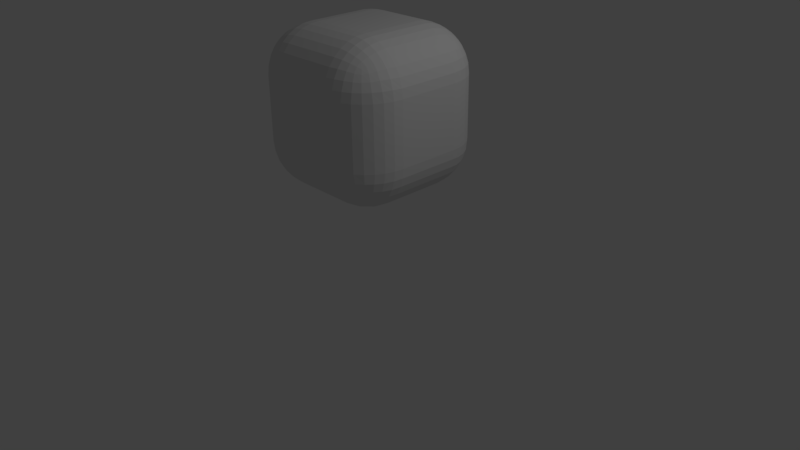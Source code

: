 # Source: cube6.blend  (saved by Blender 2.77.0; exported with 4.5.12 LTS)
import bpy
from mathutils import Matrix  # noqa: F401  (used for matrix-valued properties, if any)

bpy.ops.wm.read_factory_settings(use_empty=True)
scene = bpy.context.scene
scene.name = 'Scene'

# ---- collections
col_collection_1 = bpy.data.collections.new('Collection 1'); scene.collection.children.link(col_collection_1)

# ---- materials (node trees are filled in below, after node groups)
mat_material = bpy.data.materials.new('Material')
mat_material.alpha_threshold = 0.0
mat_material.use_transparent_shadow = False
mat_material.roughness = 0.5
mat_material.line_color = (0.0, 0.0, 0.0, 1.0)

# ---- material node trees

# ---- world
world_world = bpy.data.worlds.new('World'); scene.world = world_world
world_world.color = (0.05088, 0.05088, 0.05088)
world_world.use_sun_shadow = False
world_world.sun_shadow_jitter_overblur = 0.0
world_world.cycles.sampling_method = 'MANUAL'

# ---- cameras
cam_camera = bpy.data.cameras.new('Camera')
cam_camera.clip_end = 100.0
cam_camera.lens = 35.0
cam_camera.sensor_width = 32.0
cam_camera.sensor_height = 18.0
cam_camera.ortho_scale = 7.314
cam_camera.dof.focus_distance = 0.0
cam_camera.dof.aperture_fstop = 128.0

# ---- lights
light_lamp = bpy.data.lights.new('Lamp', 'POINT')
light_lamp.transmission_factor = 0.0
light_lamp.cutoff_distance = 30.0
light_lamp.energy = 100.0
light_lamp.shadow_buffer_clip_start = 1.001
light_lamp.shadow_soft_size = 0.1
light_lamp.shadow_maximum_resolution = 0.006
light_lamp.use_absolute_resolution = True

# ---- meshes
me_cube = bpy.data.meshes.new('Cube')
me_cube.from_pydata([(1.0, 0.4, -0.4), (0.4, 0.4, -1.0), (0.4, 1.0, -0.4), (0.9885, 0.4, -0.5171), (0.9543, 0.4, -0.6296), (0.8989, 0.4, -0.7333), (0.8243, 0.4, -0.8243), (0.9885, 0.5171, -0.4), (0.9749, 0.5206, -0.5221), (0.9384, 0.5208, -0.6356), (0.884, 0.5198, -0.7337), (0.8161, 0.5192, -0.8156), (0.9543, 0.6296, -0.4), (0.9383, 0.6353, -0.5222), (0.9018, 0.6323, -0.6328), (0.8528, 0.6253, -0.7228), (0.7944, 0.6212, -0.7943), (0.8989, 0.7333, -0.4), (0.8834, 0.7343, -0.5205), (0.8526, 0.7229, -0.6256), (0.8148, 0.7066, -0.7066), (0.7683, 0.6979, -0.7683), (0.7464, 0.7464, -0.7464), (0.4, 0.5171, -0.9885), (0.4, 0.6296, -0.9543), (0.4, 0.7333, -0.8989), (0.4, 0.8243, -0.8243), (0.5171, 0.4, -0.9885), (0.5206, 0.5221, -0.9749), (0.5208, 0.6356, -0.9384), (0.5198, 0.7337, -0.884), (0.5192, 0.8156, -0.8161), (0.6296, 0.4, -0.9543), (0.6353, 0.5222, -0.9383), (0.6323, 0.6328, -0.9018), (0.6253, 0.7228, -0.8528), (0.6212, 0.7943, -0.7944), (0.7333, 0.4, -0.8989), (0.7343, 0.5205, -0.8834), (0.7229, 0.6256, -0.8526), (0.7066, 0.7066, -0.8148), (0.6979, 0.7683, -0.7683), (0.5171, 0.9885, -0.4), (0.6296, 0.9543, -0.4), (0.7333, 0.8989, -0.4), (0.8243, 0.8243, -0.4), (0.4, 0.9885, -0.5171), (0.5221, 0.9749, -0.5206), (0.6356, 0.9384, -0.5208), (0.7337, 0.884, -0.5198), (0.8156, 0.8161, -0.5192), (0.4, 0.9543, -0.6296), (0.5222, 0.9383, -0.6353), (0.6328, 0.9018, -0.6323), (0.7228, 0.8528, -0.6253), (0.7943, 0.7944, -0.6212), (0.4, 0.8989, -0.7333), (0.5205, 0.8834, -0.7343), (0.6256, 0.8526, -0.7229), (0.7066, 0.8148, -0.7066), (0.7683, 0.7683, -0.6979), (1.0, -0.4, -0.4), (0.4, -1.0, -0.4), (0.4, -0.4, -1.0), (0.9885, -0.5171, -0.4), (0.9543, -0.6296, -0.4), (0.8989, -0.7333, -0.4), (0.8243, -0.8243, -0.4), (0.9885, -0.4, -0.5171), (0.9749, -0.5221, -0.5206), (0.9384, -0.6356, -0.5208), (0.884, -0.7337, -0.5198), (0.8161, -0.8156, -0.5192), (0.9543, -0.4, -0.6296), (0.9383, -0.5222, -0.6353), (0.9018, -0.6328, -0.6323), (0.8528, -0.7228, -0.6253), (0.7944, -0.7943, -0.6212), (0.8989, -0.4, -0.7333), (0.8834, -0.5205, -0.7343), (0.8526, -0.6256, -0.7229), (0.8148, -0.7066, -0.7066), (0.7683, -0.7683, -0.6979), (0.7464, -0.7464, -0.7464), (0.4, -0.9885, -0.5171), (0.4, -0.9543, -0.6296), (0.4, -0.8989, -0.7333), (0.4, -0.8243, -0.8243), (0.5171, -0.9885, -0.4), (0.5206, -0.9749, -0.5221), (0.5208, -0.9384, -0.6356), (0.5198, -0.884, -0.7337), (0.5192, -0.8161, -0.8156), (0.6296, -0.9543, -0.4), (0.6353, -0.9383, -0.5222), (0.6323, -0.9018, -0.6328), (0.6253, -0.8528, -0.7228), (0.6212, -0.7944, -0.7943), (0.7333, -0.8989, -0.4), (0.7343, -0.8834, -0.5205), (0.7229, -0.8526, -0.6256), (0.7066, -0.8148, -0.7066), (0.6979, -0.7683, -0.7683), (0.5171, -0.4, -0.9885), (0.6296, -0.4, -0.9543), (0.7333, -0.4, -0.8989), (0.8243, -0.4, -0.8243), (0.4, -0.5171, -0.9885), (0.5221, -0.5206, -0.9749), (0.6356, -0.5208, -0.9384), (0.7337, -0.5198, -0.884), (0.8156, -0.5192, -0.8161), (0.4, -0.6296, -0.9543), (0.5222, -0.6353, -0.9383), (0.6328, -0.6323, -0.9018), (0.7228, -0.6253, -0.8528), (0.7943, -0.6212, -0.7944), (0.4, -0.7333, -0.8989), (0.5205, -0.7343, -0.8834), (0.6256, -0.7229, -0.8526), (0.7066, -0.7066, -0.8148), (0.7683, -0.6979, -0.7683), (-0.4, -1.0, -0.4), (-1.0, -0.4, -0.4), (-0.4, -0.4, -1.0), (-0.5171, -0.9885, -0.4), (-0.6296, -0.9543, -0.4), (-0.7333, -0.8989, -0.4), (-0.8243, -0.8243, -0.4), (-0.4, -0.9885, -0.5171), (-0.5221, -0.9749, -0.5206), (-0.6356, -0.9384, -0.5208), (-0.7337, -0.884, -0.5198), (-0.8156, -0.8161, -0.5192), (-0.4, -0.9543, -0.6296), (-0.5222, -0.9383, -0.6353), (-0.6328, -0.9018, -0.6323), (-0.7228, -0.8528, -0.6253), (-0.7943, -0.7944, -0.6212), (-0.4, -0.8989, -0.7333), (-0.5205, -0.8834, -0.7343), (-0.6256, -0.8526, -0.7229), (-0.7066, -0.8148, -0.7066), (-0.7683, -0.7683, -0.6979), (-0.7464, -0.7464, -0.7464), (-0.9885, -0.4, -0.5171), (-0.9543, -0.4, -0.6296), (-0.8989, -0.4, -0.7333), (-0.8243, -0.4, -0.8243), (-0.9885, -0.5171, -0.4), (-0.9749, -0.5206, -0.5221), (-0.9384, -0.5208, -0.6356), (-0.884, -0.5198, -0.7337), (-0.8161, -0.5192, -0.8156), (-0.9543, -0.6296, -0.4), (-0.9383, -0.6353, -0.5222), (-0.9018, -0.6323, -0.6328), (-0.8528, -0.6253, -0.7228), (-0.7944, -0.6212, -0.7943), (-0.8989, -0.7333, -0.4), (-0.8834, -0.7343, -0.5205), (-0.8526, -0.7229, -0.6256), (-0.8148, -0.7066, -0.7066), (-0.7683, -0.6979, -0.7683), (-0.4, -0.5171, -0.9885), (-0.4, -0.6296, -0.9543), (-0.4, -0.7333, -0.8989), (-0.4, -0.8243, -0.8243), (-0.5171, -0.4, -0.9885), (-0.5206, -0.5221, -0.9749), (-0.5208, -0.6356, -0.9384), (-0.5198, -0.7337, -0.884), (-0.5192, -0.8156, -0.8161), (-0.6296, -0.4, -0.9543), (-0.6353, -0.5222, -0.9383), (-0.6323, -0.6328, -0.9018), (-0.6253, -0.7228, -0.8528), (-0.6212, -0.7943, -0.7944), (-0.7333, -0.4, -0.8989), (-0.7343, -0.5205, -0.8834), (-0.7229, -0.6256, -0.8526), (-0.7066, -0.7066, -0.8148), (-0.6979, -0.7683, -0.7683), (-0.4, 1.0, -0.4), (-0.4, 0.4, -1.0), (-1.0, 0.4, -0.4), (-0.4, 0.9885, -0.5171), (-0.4, 0.9543, -0.6296), (-0.4, 0.8989, -0.7333), (-0.4, 0.8243, -0.8243), (-0.5171, 0.9885, -0.4), (-0.5206, 0.9749, -0.5221), (-0.5208, 0.9384, -0.6356), (-0.5198, 0.884, -0.7337), (-0.5192, 0.8161, -0.8156), (-0.6296, 0.9543, -0.4), (-0.6353, 0.9383, -0.5222), (-0.6323, 0.9018, -0.6328), (-0.6253, 0.8528, -0.7228), (-0.6212, 0.7944, -0.7943), (-0.7333, 0.8989, -0.4), (-0.7343, 0.8834, -0.5205), (-0.7229, 0.8526, -0.6256), (-0.7066, 0.8148, -0.7066), (-0.6979, 0.7683, -0.7683), (-0.7464, 0.7464, -0.7464), (-0.5171, 0.4, -0.9885), (-0.6296, 0.4, -0.9543), (-0.7333, 0.4, -0.8989), (-0.8243, 0.4, -0.8243), (-0.4, 0.5171, -0.9885), (-0.5221, 0.5206, -0.9749), (-0.6356, 0.5208, -0.9384), (-0.7337, 0.5198, -0.884), (-0.8156, 0.5192, -0.8161), (-0.4, 0.6296, -0.9543), (-0.5222, 0.6353, -0.9383), (-0.6328, 0.6323, -0.9018), (-0.7228, 0.6253, -0.8528), (-0.7943, 0.6212, -0.7944), (-0.4, 0.7333, -0.8989), (-0.5205, 0.7343, -0.8834), (-0.6256, 0.7229, -0.8526), (-0.7066, 0.7066, -0.8148), (-0.7683, 0.6979, -0.7683), (-0.9885, 0.5171, -0.4), (-0.9543, 0.6296, -0.4), (-0.8989, 0.7333, -0.4), (-0.8243, 0.8243, -0.4), (-0.9885, 0.4, -0.5171), (-0.9749, 0.5221, -0.5206), (-0.9384, 0.6356, -0.5208), (-0.884, 0.7337, -0.5198), (-0.8161, 0.8156, -0.5192), (-0.9543, 0.4, -0.6296), (-0.9383, 0.5222, -0.6353), (-0.9018, 0.6328, -0.6323), (-0.8528, 0.7228, -0.6253), (-0.7944, 0.7943, -0.6212), (-0.8989, 0.4, -0.7333), (-0.8834, 0.5205, -0.7343), (-0.8526, 0.6256, -0.7229), (-0.8148, 0.7066, -0.7066), (-0.7683, 0.7683, -0.6979), (0.4, 1.0, 0.4), (0.4, 0.4, 1.0), (1.0, 0.4, 0.4), (0.4, 0.9885, 0.5171), (0.4, 0.9543, 0.6296), (0.4, 0.8989, 0.7333), (0.4, 0.8243, 0.8243), (0.5171, 0.9885, 0.4), (0.5206, 0.9749, 0.5221), (0.5208, 0.9384, 0.6356), (0.5198, 0.884, 0.7337), (0.5192, 0.8161, 0.8156), (0.6296, 0.9543, 0.4), (0.6353, 0.9383, 0.5222), (0.6323, 0.9018, 0.6328), (0.6253, 0.8528, 0.7228), (0.6212, 0.7944, 0.7943), (0.7333, 0.8989, 0.4), (0.7343, 0.8834, 0.5205), (0.7229, 0.8526, 0.6256), (0.7066, 0.8148, 0.7066), (0.6979, 0.7683, 0.7683), (0.7464, 0.7464, 0.7464), (0.5171, 0.4, 0.9885), (0.6296, 0.4, 0.9543), (0.7333, 0.4, 0.8989), (0.8243, 0.4, 0.8243), (0.4, 0.5171, 0.9885), (0.5221, 0.5206, 0.9749), (0.6356, 0.5208, 0.9384), (0.7337, 0.5198, 0.884), (0.8156, 0.5192, 0.8161), (0.4, 0.6296, 0.9543), (0.5222, 0.6353, 0.9383), (0.6328, 0.6323, 0.9018), (0.7228, 0.6253, 0.8528), (0.7943, 0.6212, 0.7944), (0.4, 0.7333, 0.8989), (0.5205, 0.7343, 0.8834), (0.6256, 0.7229, 0.8526), (0.7066, 0.7066, 0.8148), (0.7683, 0.6979, 0.7683), (0.9885, 0.5171, 0.4), (0.9543, 0.6296, 0.4), (0.8989, 0.7333, 0.4), (0.8243, 0.8243, 0.4), (0.9885, 0.4, 0.5171), (0.9749, 0.5221, 0.5206), (0.9384, 0.6356, 0.5208), (0.884, 0.7337, 0.5198), (0.8161, 0.8156, 0.5192), (0.9543, 0.4, 0.6296), (0.9383, 0.5222, 0.6353), (0.9018, 0.6328, 0.6323), (0.8528, 0.7228, 0.6253), (0.7944, 0.7943, 0.6212), (0.8989, 0.4, 0.7333), (0.8834, 0.5205, 0.7343), (0.8526, 0.6256, 0.7229), (0.8148, 0.7066, 0.7066), (0.7683, 0.7683, 0.6979), (0.4, -1.0, 0.4), (1.0, -0.4, 0.4), (0.4, -0.4, 1.0), (0.5171, -0.9885, 0.4), (0.6296, -0.9543, 0.4), (0.7333, -0.8989, 0.4), (0.8243, -0.8243, 0.4), (0.4, -0.9885, 0.5171), (0.5221, -0.9749, 0.5206), (0.6356, -0.9384, 0.5208), (0.7337, -0.884, 0.5198), (0.8156, -0.8161, 0.5192), (0.4, -0.9543, 0.6296), (0.5222, -0.9383, 0.6353), (0.6328, -0.9018, 0.6323), (0.7228, -0.8528, 0.6253), (0.7943, -0.7944, 0.6212), (0.4, -0.8989, 0.7333), (0.5205, -0.8834, 0.7343), (0.6256, -0.8526, 0.7229), (0.7066, -0.8148, 0.7066), (0.7683, -0.7683, 0.6979), (0.7464, -0.7464, 0.7464), (0.9885, -0.4, 0.5171), (0.9543, -0.4, 0.6296), (0.8989, -0.4, 0.7333), (0.8243, -0.4, 0.8243), (0.9885, -0.5171, 0.4), (0.9749, -0.5206, 0.5221), (0.9384, -0.5208, 0.6356), (0.884, -0.5198, 0.7337), (0.8161, -0.5192, 0.8156), (0.9543, -0.6296, 0.4), (0.9383, -0.6353, 0.5222), (0.9018, -0.6323, 0.6328), (0.8528, -0.6253, 0.7228), (0.7944, -0.6212, 0.7943), (0.8989, -0.7333, 0.4), (0.8834, -0.7343, 0.5205), (0.8526, -0.7229, 0.6256), (0.8148, -0.7066, 0.7066), (0.7683, -0.6979, 0.7683), (0.4, -0.5171, 0.9885), (0.4, -0.6296, 0.9543), (0.4, -0.7333, 0.8989), (0.4, -0.8243, 0.8243), (0.5171, -0.4, 0.9885), (0.5206, -0.5221, 0.9749), (0.5208, -0.6356, 0.9384), (0.5198, -0.7337, 0.884), (0.5192, -0.8156, 0.8161), (0.6296, -0.4, 0.9543), (0.6353, -0.5222, 0.9383), (0.6323, -0.6328, 0.9018), (0.6253, -0.7228, 0.8528), (0.6212, -0.7943, 0.7944), (0.7333, -0.4, 0.8989), (0.7343, -0.5205, 0.8834), (0.7229, -0.6256, 0.8526), (0.7066, -0.7066, 0.8148), (0.6979, -0.7683, 0.7683), (-1.0, -0.4, 0.4), (-0.4, -1.0, 0.4), (-0.4, -0.4, 1.0), (-0.9885, -0.5171, 0.4), (-0.9543, -0.6296, 0.4), (-0.8989, -0.7333, 0.4), (-0.8243, -0.8243, 0.4), (-0.9885, -0.4, 0.5171), (-0.9749, -0.5221, 0.5206), (-0.9384, -0.6356, 0.5208), (-0.884, -0.7337, 0.5198), (-0.8161, -0.8156, 0.5192), (-0.9543, -0.4, 0.6296), (-0.9383, -0.5222, 0.6353), (-0.9018, -0.6328, 0.6323), (-0.8528, -0.7228, 0.6253), (-0.7944, -0.7943, 0.6212), (-0.8989, -0.4, 0.7333), (-0.8834, -0.5205, 0.7343), (-0.8526, -0.6256, 0.7229), (-0.8148, -0.7066, 0.7066), (-0.7683, -0.7683, 0.6979), (-0.7464, -0.7464, 0.7464), (-0.4, -0.9885, 0.5171), (-0.4, -0.9543, 0.6296), (-0.4, -0.8989, 0.7333), (-0.4, -0.8243, 0.8243), (-0.5171, -0.9885, 0.4), (-0.5206, -0.9749, 0.5221), (-0.5208, -0.9384, 0.6356), (-0.5198, -0.884, 0.7337), (-0.5192, -0.8161, 0.8156), (-0.6296, -0.9543, 0.4), (-0.6353, -0.9383, 0.5222), (-0.6323, -0.9018, 0.6328), (-0.6253, -0.8528, 0.7228), (-0.6212, -0.7944, 0.7943), (-0.7333, -0.8989, 0.4), (-0.7343, -0.8834, 0.5205), (-0.7229, -0.8526, 0.6256), (-0.7066, -0.8148, 0.7066), (-0.6979, -0.7683, 0.7683), (-0.5171, -0.4, 0.9885), (-0.6296, -0.4, 0.9543), (-0.7333, -0.4, 0.8989), (-0.8243, -0.4, 0.8243), (-0.4, -0.5171, 0.9885), (-0.5221, -0.5206, 0.9749), (-0.6356, -0.5208, 0.9384), (-0.7337, -0.5198, 0.884), (-0.8156, -0.5192, 0.8161), (-0.4, -0.6296, 0.9543), (-0.5222, -0.6353, 0.9383), (-0.6328, -0.6323, 0.9018), (-0.7228, -0.6253, 0.8528), (-0.7943, -0.6212, 0.7944), (-0.4, -0.7333, 0.8989), (-0.5205, -0.7343, 0.8834), (-0.6256, -0.7229, 0.8526), (-0.7066, -0.7066, 0.8148), (-0.7683, -0.6979, 0.7683), (-1.0, 0.4, 0.4), (-0.4, 0.4, 1.0), (-0.4, 1.0, 0.4), (-0.9885, 0.4, 0.5171), (-0.9543, 0.4, 0.6296), (-0.8989, 0.4, 0.7333), (-0.8243, 0.4, 0.8243), (-0.9885, 0.5171, 0.4), (-0.9749, 0.5206, 0.5221), (-0.9384, 0.5208, 0.6356), (-0.884, 0.5198, 0.7337), (-0.8161, 0.5192, 0.8156), (-0.9543, 0.6296, 0.4), (-0.9383, 0.6353, 0.5222), (-0.9018, 0.6323, 0.6328), (-0.8528, 0.6253, 0.7228), (-0.7944, 0.6212, 0.7943), (-0.8989, 0.7333, 0.4), (-0.8834, 0.7343, 0.5205), (-0.8526, 0.7229, 0.6256), (-0.8148, 0.7066, 0.7066), (-0.7683, 0.6979, 0.7683), (-0.7464, 0.7464, 0.7464), (-0.4, 0.5171, 0.9885), (-0.4, 0.6296, 0.9543), (-0.4, 0.7333, 0.8989), (-0.4, 0.8243, 0.8243), (-0.5171, 0.4, 0.9885), (-0.5206, 0.5221, 0.9749), (-0.5208, 0.6356, 0.9384), (-0.5198, 0.7337, 0.884), (-0.5192, 0.8156, 0.8161), (-0.6296, 0.4, 0.9543), (-0.6353, 0.5222, 0.9383), (-0.6323, 0.6328, 0.9018), (-0.6253, 0.7228, 0.8528), (-0.6212, 0.7943, 0.7944), (-0.7333, 0.4, 0.8989), (-0.7343, 0.5205, 0.8834), (-0.7229, 0.6256, 0.8526), (-0.7066, 0.7066, 0.8148), (-0.6979, 0.7683, 0.7683), (-0.5171, 0.9885, 0.4), (-0.6296, 0.9543, 0.4), (-0.7333, 0.8989, 0.4), (-0.8243, 0.8243, 0.4), (-0.4, 0.9885, 0.5171), (-0.5221, 0.9749, 0.5206), (-0.6356, 0.9384, 0.5208), (-0.7337, 0.884, 0.5198), (-0.8156, 0.8161, 0.5192), (-0.4, 0.9543, 0.6296), (-0.5222, 0.9383, 0.6353), (-0.6328, 0.9018, 0.6323), (-0.7228, 0.8528, 0.6253), (-0.7943, 0.7944, 0.6212), (-0.4, 0.8989, 0.7333), (-0.5205, 0.8834, 0.7343), (-0.6256, 0.8526, 0.7229), (-0.7066, 0.8148, 0.7066), (-0.7683, 0.7683, 0.6979)], [], [(244, 2, 183, 429), (62, 305, 367, 122), (123, 366, 427, 185), (245, 428, 368, 307), (0, 246, 306, 61), (0, 3, 8, 7), (3, 4, 9, 8), (4, 5, 10, 9), (5, 6, 11, 10), (7, 8, 13, 12), (8, 9, 14, 13), (9, 10, 15, 14), (10, 11, 16, 15), (12, 13, 18, 17), (13, 14, 19, 18), (14, 15, 20, 19), (15, 16, 21, 20), (17, 18, 50, 45), (18, 19, 55, 50), (19, 20, 60, 55), (20, 21, 22, 60), (1, 23, 28, 27), (23, 24, 29, 28), (24, 25, 30, 29), (25, 26, 31, 30), (27, 28, 33, 32), (28, 29, 34, 33), (29, 30, 35, 34), (30, 31, 36, 35), (32, 33, 38, 37), (33, 34, 39, 38), (34, 35, 40, 39), (35, 36, 41, 40), (37, 38, 11, 6), (38, 39, 16, 11), (39, 40, 21, 16), (40, 41, 22, 21), (2, 42, 47, 46), (42, 43, 48, 47), (43, 44, 49, 48), (44, 45, 50, 49), (46, 47, 52, 51), (47, 48, 53, 52), (48, 49, 54, 53), (49, 50, 55, 54), (51, 52, 57, 56), (52, 53, 58, 57), (53, 54, 59, 58), (54, 55, 60, 59), (56, 57, 31, 26), (57, 58, 36, 31), (58, 59, 41, 36), (59, 60, 22, 41), (61, 64, 69, 68), (64, 65, 70, 69), (65, 66, 71, 70), (66, 67, 72, 71), (68, 69, 74, 73), (69, 70, 75, 74), (70, 71, 76, 75), (71, 72, 77, 76), (73, 74, 79, 78), (74, 75, 80, 79), (75, 76, 81, 80), (76, 77, 82, 81), (78, 79, 111, 106), (79, 80, 116, 111), (80, 81, 121, 116), (81, 82, 83, 121), (62, 84, 89, 88), (84, 85, 90, 89), (85, 86, 91, 90), (86, 87, 92, 91), (88, 89, 94, 93), (89, 90, 95, 94), (90, 91, 96, 95), (91, 92, 97, 96), (93, 94, 99, 98), (94, 95, 100, 99), (95, 96, 101, 100), (96, 97, 102, 101), (98, 99, 72, 67), (99, 100, 77, 72), (100, 101, 82, 77), (101, 102, 83, 82), (63, 103, 108, 107), (103, 104, 109, 108), (104, 105, 110, 109), (105, 106, 111, 110), (107, 108, 113, 112), (108, 109, 114, 113), (109, 110, 115, 114), (110, 111, 116, 115), (112, 113, 118, 117), (113, 114, 119, 118), (114, 115, 120, 119), (115, 116, 121, 120), (117, 118, 92, 87), (118, 119, 97, 92), (119, 120, 102, 97), (120, 121, 83, 102), (122, 125, 130, 129), (125, 126, 131, 130), (126, 127, 132, 131), (127, 128, 133, 132), (129, 130, 135, 134), (130, 131, 136, 135), (131, 132, 137, 136), (132, 133, 138, 137), (134, 135, 140, 139), (135, 136, 141, 140), (136, 137, 142, 141), (137, 138, 143, 142), (139, 140, 172, 167), (140, 141, 177, 172), (141, 142, 182, 177), (142, 143, 144, 182), (123, 145, 150, 149), (145, 146, 151, 150), (146, 147, 152, 151), (147, 148, 153, 152), (149, 150, 155, 154), (150, 151, 156, 155), (151, 152, 157, 156), (152, 153, 158, 157), (154, 155, 160, 159), (155, 156, 161, 160), (156, 157, 162, 161), (157, 158, 163, 162), (159, 160, 133, 128), (160, 161, 138, 133), (161, 162, 143, 138), (162, 163, 144, 143), (124, 164, 169, 168), (164, 165, 170, 169), (165, 166, 171, 170), (166, 167, 172, 171), (168, 169, 174, 173), (169, 170, 175, 174), (170, 171, 176, 175), (171, 172, 177, 176), (173, 174, 179, 178), (174, 175, 180, 179), (175, 176, 181, 180), (176, 177, 182, 181), (178, 179, 153, 148), (179, 180, 158, 153), (180, 181, 163, 158), (181, 182, 144, 163), (183, 186, 191, 190), (186, 187, 192, 191), (187, 188, 193, 192), (188, 189, 194, 193), (190, 191, 196, 195), (191, 192, 197, 196), (192, 193, 198, 197), (193, 194, 199, 198), (195, 196, 201, 200), (196, 197, 202, 201), (197, 198, 203, 202), (198, 199, 204, 203), (200, 201, 233, 228), (201, 202, 238, 233), (202, 203, 243, 238), (203, 204, 205, 243), (184, 206, 211, 210), (206, 207, 212, 211), (207, 208, 213, 212), (208, 209, 214, 213), (210, 211, 216, 215), (211, 212, 217, 216), (212, 213, 218, 217), (213, 214, 219, 218), (215, 216, 221, 220), (216, 217, 222, 221), (217, 218, 223, 222), (218, 219, 224, 223), (220, 221, 194, 189), (221, 222, 199, 194), (222, 223, 204, 199), (223, 224, 205, 204), (185, 225, 230, 229), (225, 226, 231, 230), (226, 227, 232, 231), (227, 228, 233, 232), (229, 230, 235, 234), (230, 231, 236, 235), (231, 232, 237, 236), (232, 233, 238, 237), (234, 235, 240, 239), (235, 236, 241, 240), (236, 237, 242, 241), (237, 238, 243, 242), (239, 240, 214, 209), (240, 241, 219, 214), (241, 242, 224, 219), (242, 243, 205, 224), (244, 247, 252, 251), (247, 248, 253, 252), (248, 249, 254, 253), (249, 250, 255, 254), (251, 252, 257, 256), (252, 253, 258, 257), (253, 254, 259, 258), (254, 255, 260, 259), (256, 257, 262, 261), (257, 258, 263, 262), (258, 259, 264, 263), (259, 260, 265, 264), (261, 262, 294, 289), (262, 263, 299, 294), (263, 264, 304, 299), (264, 265, 266, 304), (245, 267, 272, 271), (267, 268, 273, 272), (268, 269, 274, 273), (269, 270, 275, 274), (271, 272, 277, 276), (272, 273, 278, 277), (273, 274, 279, 278), (274, 275, 280, 279), (276, 277, 282, 281), (277, 278, 283, 282), (278, 279, 284, 283), (279, 280, 285, 284), (281, 282, 255, 250), (282, 283, 260, 255), (283, 284, 265, 260), (284, 285, 266, 265), (246, 286, 291, 290), (286, 287, 292, 291), (287, 288, 293, 292), (288, 289, 294, 293), (290, 291, 296, 295), (291, 292, 297, 296), (292, 293, 298, 297), (293, 294, 299, 298), (295, 296, 301, 300), (296, 297, 302, 301), (297, 298, 303, 302), (298, 299, 304, 303), (300, 301, 275, 270), (301, 302, 280, 275), (302, 303, 285, 280), (303, 304, 266, 285), (305, 308, 313, 312), (308, 309, 314, 313), (309, 310, 315, 314), (310, 311, 316, 315), (312, 313, 318, 317), (313, 314, 319, 318), (314, 315, 320, 319), (315, 316, 321, 320), (317, 318, 323, 322), (318, 319, 324, 323), (319, 320, 325, 324), (320, 321, 326, 325), (322, 323, 355, 350), (323, 324, 360, 355), (324, 325, 365, 360), (325, 326, 327, 365), (306, 328, 333, 332), (328, 329, 334, 333), (329, 330, 335, 334), (330, 331, 336, 335), (332, 333, 338, 337), (333, 334, 339, 338), (334, 335, 340, 339), (335, 336, 341, 340), (337, 338, 343, 342), (338, 339, 344, 343), (339, 340, 345, 344), (340, 341, 346, 345), (342, 343, 316, 311), (343, 344, 321, 316), (344, 345, 326, 321), (345, 346, 327, 326), (307, 347, 352, 351), (347, 348, 353, 352), (348, 349, 354, 353), (349, 350, 355, 354), (351, 352, 357, 356), (352, 353, 358, 357), (353, 354, 359, 358), (354, 355, 360, 359), (356, 357, 362, 361), (357, 358, 363, 362), (358, 359, 364, 363), (359, 360, 365, 364), (361, 362, 336, 331), (362, 363, 341, 336), (363, 364, 346, 341), (364, 365, 327, 346), (366, 369, 374, 373), (369, 370, 375, 374), (370, 371, 376, 375), (371, 372, 377, 376), (373, 374, 379, 378), (374, 375, 380, 379), (375, 376, 381, 380), (376, 377, 382, 381), (378, 379, 384, 383), (379, 380, 385, 384), (380, 381, 386, 385), (381, 382, 387, 386), (383, 384, 416, 411), (384, 385, 421, 416), (385, 386, 426, 421), (386, 387, 388, 426), (367, 389, 394, 393), (389, 390, 395, 394), (390, 391, 396, 395), (391, 392, 397, 396), (393, 394, 399, 398), (394, 395, 400, 399), (395, 396, 401, 400), (396, 397, 402, 401), (398, 399, 404, 403), (399, 400, 405, 404), (400, 401, 406, 405), (401, 402, 407, 406), (403, 404, 377, 372), (404, 405, 382, 377), (405, 406, 387, 382), (406, 407, 388, 387), (368, 408, 413, 412), (408, 409, 414, 413), (409, 410, 415, 414), (410, 411, 416, 415), (412, 413, 418, 417), (413, 414, 419, 418), (414, 415, 420, 419), (415, 416, 421, 420), (417, 418, 423, 422), (418, 419, 424, 423), (419, 420, 425, 424), (420, 421, 426, 425), (422, 423, 397, 392), (423, 424, 402, 397), (424, 425, 407, 402), (425, 426, 388, 407), (427, 430, 435, 434), (430, 431, 436, 435), (431, 432, 437, 436), (432, 433, 438, 437), (434, 435, 440, 439), (435, 436, 441, 440), (436, 437, 442, 441), (437, 438, 443, 442), (439, 440, 445, 444), (440, 441, 446, 445), (441, 442, 447, 446), (442, 443, 448, 447), (444, 445, 477, 472), (445, 446, 482, 477), (446, 447, 487, 482), (447, 448, 449, 487), (428, 450, 455, 454), (450, 451, 456, 455), (451, 452, 457, 456), (452, 453, 458, 457), (454, 455, 460, 459), (455, 456, 461, 460), (456, 457, 462, 461), (457, 458, 463, 462), (459, 460, 465, 464), (460, 461, 466, 465), (461, 462, 467, 466), (462, 463, 468, 467), (464, 465, 438, 433), (465, 466, 443, 438), (466, 467, 448, 443), (467, 468, 449, 448), (429, 469, 474, 473), (469, 470, 475, 474), (470, 471, 476, 475), (471, 472, 477, 476), (473, 474, 479, 478), (474, 475, 480, 479), (475, 476, 481, 480), (476, 477, 482, 481), (478, 479, 484, 483), (479, 480, 485, 484), (480, 481, 486, 485), (481, 482, 487, 486), (483, 484, 458, 453), (484, 485, 463, 458), (485, 486, 468, 463), (486, 487, 449, 468), (0, 61, 68, 3), (3, 68, 73, 4), (4, 73, 78, 5), (5, 78, 106, 6), (6, 106, 105, 37), (37, 105, 104, 32), (32, 104, 103, 27), (27, 103, 63, 1), (1, 184, 210, 23), (23, 210, 215, 24), (24, 215, 220, 25), (25, 220, 189, 26), (26, 189, 188, 56), (56, 188, 187, 51), (51, 187, 186, 46), (46, 186, 183, 2), (2, 244, 251, 42), (42, 251, 256, 43), (43, 256, 261, 44), (44, 261, 289, 45), (45, 289, 288, 17), (17, 288, 287, 12), (12, 287, 286, 7), (7, 286, 246, 0), (62, 122, 129, 84), (84, 129, 134, 85), (85, 134, 139, 86), (86, 139, 167, 87), (87, 167, 166, 117), (117, 166, 165, 112), (112, 165, 164, 107), (107, 164, 124, 63), (61, 306, 332, 64), (64, 332, 337, 65), (65, 337, 342, 66), (66, 342, 311, 67), (67, 311, 310, 98), (98, 310, 309, 93), (93, 309, 308, 88), (88, 308, 305, 62), (123, 185, 229, 145), (145, 229, 234, 146), (146, 234, 239, 147), (147, 239, 209, 148), (148, 209, 208, 178), (178, 208, 207, 173), (173, 207, 206, 168), (168, 206, 184, 124), (122, 367, 393, 125), (125, 393, 398, 126), (126, 398, 403, 127), (127, 403, 372, 128), (128, 372, 371, 159), (159, 371, 370, 154), (154, 370, 369, 149), (149, 369, 366, 123), (185, 427, 434, 225), (225, 434, 439, 226), (226, 439, 444, 227), (227, 444, 472, 228), (228, 472, 471, 200), (200, 471, 470, 195), (195, 470, 469, 190), (190, 469, 429, 183), (245, 307, 351, 267), (267, 351, 356, 268), (268, 356, 361, 269), (269, 361, 331, 270), (270, 331, 330, 300), (300, 330, 329, 295), (295, 329, 328, 290), (290, 328, 306, 246), (244, 429, 473, 247), (247, 473, 478, 248), (248, 478, 483, 249), (249, 483, 453, 250), (250, 453, 452, 281), (281, 452, 451, 276), (276, 451, 450, 271), (271, 450, 428, 245), (307, 368, 412, 347), (347, 412, 417, 348), (348, 417, 422, 349), (349, 422, 392, 350), (350, 392, 391, 322), (322, 391, 390, 317), (317, 390, 389, 312), (312, 389, 367, 305), (368, 428, 454, 408), (408, 454, 459, 409), (409, 459, 464, 410), (410, 464, 433, 411), (411, 433, 432, 383), (383, 432, 431, 378), (378, 431, 430, 373), (373, 430, 427, 366), (1, 63, 124, 184)])
me_cube.materials.append(mat_material)
me_cube.use_remesh_preserve_volume = False
me_cube.use_remesh_preserve_attributes = False
me_cube.use_mirror_vertex_groups = False
me_cube.update()

# ---- objects
ob_cube = bpy.data.objects.new('Cube', me_cube)
ob_lamp = bpy.data.objects.new('Lamp', light_lamp)
ob_camera = bpy.data.objects.new('Camera', cam_camera)

# ---- transforms, parenting, visibility, modifiers, constraints
ob_cube.location = (0.0, 0.0, 2.0)
ob_cube.lock_rotations_4d = False
ob_cube.empty_display_type = 'ARROWS'
ob_cube.lineart.crease_threshold = 0.0
ob_lamp.location = (4.076, 1.005, 5.904)
ob_lamp.rotation_euler = (0.6503, 0.05522, 1.866)
ob_lamp.lock_rotations_4d = False
ob_lamp.empty_display_type = 'ARROWS'
ob_lamp.color = (0.0, 0.0, 0.0, 0.0)
ob_lamp.lineart.crease_threshold = 0.0
ob_camera.location = (7.481, -6.508, 5.344)
ob_camera.rotation_euler = (1.109, 0.01082, 0.8149)
ob_camera.lock_rotations_4d = False
ob_camera.empty_display_type = 'ARROWS'
ob_camera.color = (0.0, 0.0, 0.0, 0.0)
ob_camera.display_type = 'WIRE'
ob_camera.lineart.crease_threshold = 0.0

# ---- collection membership
col_collection_1.objects.link(ob_cube)
col_collection_1.objects.link(ob_lamp)
col_collection_1.objects.link(ob_camera)

# ---- scene / render settings (as saved in the file)
scene.camera = ob_camera
scene.frame_start = 1; scene.frame_end = 250; scene.frame_set(1)
scene.render.engine = 'BLENDER_EEVEE_NEXT'
scene.render.resolution_percentage = 50
scene.render.dither_intensity = 0.0
scene.cycles.use_denoising = False
scene.cycles.samples = 128
scene.cycles.sampling_pattern = 'TABULATED_SOBOL'
scene.cycles.light_sampling_threshold = 0.0
scene.cycles.use_adaptive_sampling = False
scene.cycles.use_light_tree = False
scene.cycles.blur_glossy = 0.0
scene.cycles.sample_clamp_indirect = 0.0
scene.view_settings.view_transform = 'Standard'
bpy.context.view_layer.update()
